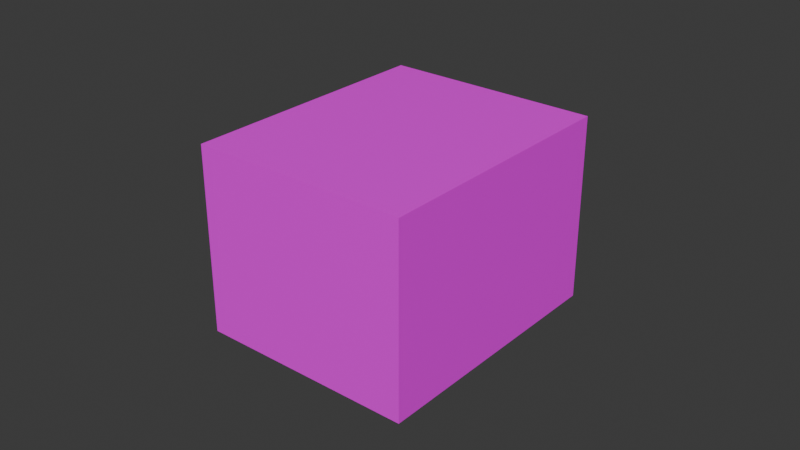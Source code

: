# Source: cubo_rosso.blend  (saved by Blender 4.0.36; exported with 4.5.12 LTS)
import bpy
from mathutils import Matrix  # noqa: F401  (used for matrix-valued properties, if any)

bpy.ops.wm.read_factory_settings(use_empty=True)
scene = bpy.context.scene
scene.name = 'Scene'

# ---- collections
col_collection = bpy.data.collections.new('Collection'); scene.collection.children.link(col_collection)

# ---- images (referenced by path relative to the original .blend; pixels are not part of the script)
import os
ASSET_DIR = os.environ.get("B2B_ASSET_DIR", "")  # directory of the original .blend (textures are referenced by path, not embedded)
HERE = os.path.dirname(os.path.abspath(__file__))  # packed textures are extracted next to this script under _unpacked/

def load_image(name, relpath, width, height, colorspace="sRGB"):
    """Load a texture the original file referenced (path relative to the .blend, or extracted next to this script)."""
    p = next((c for c in (os.path.join(HERE, relpath), os.path.join(ASSET_DIR, relpath)) if relpath and os.path.exists(c)), "")
    if p:
        img = bpy.data.images.load(p, check_existing=True)
        img.name = name
    else:  # same state as the original file: an image datablock whose file is absent (Cycles renders it pink)
        img = bpy.data.images.new(name, width, height)
        img.source = "FILE"
        img.filepath = "//" + (relpath or name)
    img.colorspace_settings.name = colorspace
    return img
img_rosso_jpg = load_image('rosso.jpg', 'rosso.jpg', 1024, 1024, 'sRGB')

# ---- materials (node trees are filled in below, after node groups)
mat_material = bpy.data.materials.new('Material')
mat_material.alpha_threshold = 0.0
mat_material.use_transparent_shadow = False
mat_material.roughness = 0.5
mat_material.line_color = (0.0, 0.0, 0.0, 1.0)

# ---- material node trees
mat_material.use_nodes = True; mat_material.node_tree.nodes.clear()
_N = mat_material.node_tree.nodes; _L = mat_material.node_tree.links
n0 = _N.new('ShaderNodeOutputMaterial'); n0.name = 'Material Output'; n0.location = (300, 300)
n1 = _N.new('ShaderNodeBsdfPrincipled'); n1.name = 'Principled BSDF'; n1.location = (10, 300)
n1.inputs[3].default_value = 1.45
n2 = _N.new('ShaderNodeTexImage'); n2.name = 'Texture Immagine'; n2.location = (-280, 275)
n2.image = img_rosso_jpg
_L.new(n1.outputs[0], n0.inputs[0])
_L.new(n2.outputs[0], n1.inputs[0])
n0.is_active_output = True

# ---- world
world_world = bpy.data.worlds.new('World'); scene.world = world_world
world_world.use_nodes = True; world_world.node_tree.nodes.clear()
_N = world_world.node_tree.nodes; _L = world_world.node_tree.links
n0 = _N.new('ShaderNodeOutputWorld'); n0.name = 'World Output'; n0.location = (300, 300)
n1 = _N.new('ShaderNodeBackground'); n1.name = 'Background'; n1.location = (10, 300)
n1.inputs[0].default_value = (0.05088, 0.05088, 0.05088, 1.0)
_L.new(n1.outputs[0], n0.inputs[0])
n0.is_active_output = True
world_world.color = (0.05088, 0.05088, 0.05088)
world_world.use_sun_shadow = False
world_world.sun_shadow_jitter_overblur = 0.0

# ---- meshes
me_cube = bpy.data.meshes.new('Cube')
me_cube.from_pydata([(1.0, 1.0, 1.0), (1.0, 1.0, -1.0), (1.0, -1.0, 1.0), (1.0, -1.0, -1.0), (-1.0, 1.0, 1.0), (-1.0, 1.0, -1.0), (-1.0, -1.0, 1.0), (-1.0, -1.0, -1.0)], [], [(0, 4, 6, 2), (3, 2, 6, 7), (7, 6, 4, 5), (5, 1, 3, 7), (1, 0, 2, 3), (5, 4, 0, 1)])
_uv = me_cube.uv_layers.new(name='UVMap')
_uv.uv.foreach_set('vector', [0.625, 0.5, 0.875, 0.5, 0.875, 0.75, 0.625, 0.75, 0.375, 0.75, 0.625, 0.75, 0.625, 1.0, 0.375, 1.0, 0.375, 0.0, 0.625, 0.0, 0.625, 0.25, 0.375, 0.25, 0.125, 0.5, 0.375, 0.5, 0.375, 0.75, 0.125, 0.75, 0.375, 0.5, 0.625, 0.5, 0.625, 0.75, 0.375, 0.75, 0.375, 0.25, 0.625, 0.25, 0.625, 0.5, 0.375, 0.5])
me_cube.materials.append(mat_material)
me_cube.use_mirror_vertex_groups = False
me_cube.update()

# ---- objects
ob_cube = bpy.data.objects.new('Cube', me_cube)

# ---- transforms, parenting, visibility, modifiers, constraints
ob_cube.location = (0.0, 0.0, 0.0)
ob_cube.scale = (0.035, 0.0425, 0.03)
ob_cube.lock_rotations_4d = False
ob_cube.empty_display_type = 'ARROWS'
ob_cube.lineart.crease_threshold = 0.0

# ---- collection membership
col_collection.objects.link(ob_cube)

# ---- scene / render settings (as saved in the file)
scene.frame_start = 1; scene.frame_end = 250; scene.frame_set(1)
scene.render.engine = 'BLENDER_EEVEE_NEXT'
scene.cycles.sampling_pattern = 'TABULATED_SOBOL'
bpy.context.view_layer.update()

# ---- added for rendering (the .blend has no active camera and no usable light): camera, sun
cam_auto = bpy.data.cameras.new('AutoCamera')
cam_auto.lens = 50.0
cam_auto.sensor_width = 36.0
cam_auto.clip_end = 1000.0
ob_auto_camera = bpy.data.objects.new('AutoCamera', cam_auto)
scene.collection.objects.link(ob_auto_camera)
ob_auto_camera.location = (0.185045, -0.222054, 0.148036)
ob_auto_camera.rotation_euler = (1.09748, -7.21219e-08, 0.694738)
scene.camera = ob_auto_camera
light_auto_sun = bpy.data.lights.new('AutoSun', 'SUN')
light_auto_sun.energy = 3.0
light_auto_sun.angle = 0.0523599
ob_auto_sun = bpy.data.objects.new('AutoSun', light_auto_sun)
scene.collection.objects.link(ob_auto_sun)
ob_auto_sun.rotation_euler = (0.872665, 0.174533, 0.523599)
bpy.context.view_layer.update()
